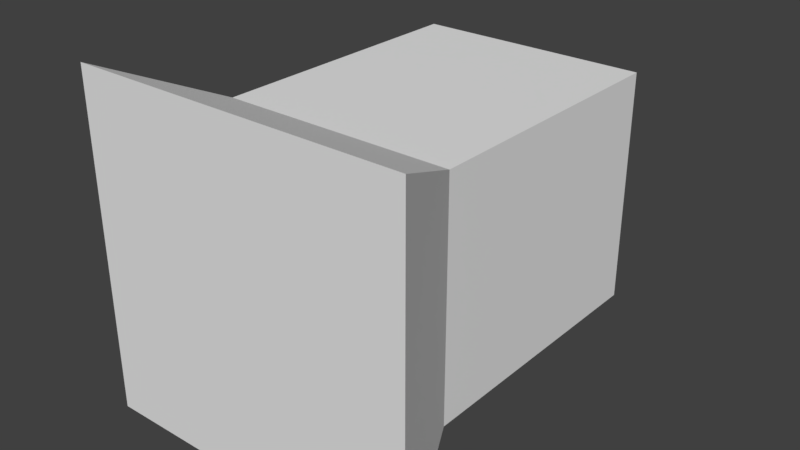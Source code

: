# Source: PipeEnd.blend  (saved by Blender 2.80.75; exported with 4.5.12 LTS)
import bpy
from mathutils import Matrix  # noqa: F401  (used for matrix-valued properties, if any)

bpy.ops.wm.read_factory_settings(use_empty=True)
scene = bpy.context.scene
scene.name = 'Scene'

# ---- collections
col_collection_1 = bpy.data.collections.new('Collection 1'); scene.collection.children.link(col_collection_1)

# ---- world
world_world = bpy.data.worlds.new('World'); scene.world = world_world
world_world.color = (0.05088, 0.05088, 0.05088)
world_world.use_sun_shadow = False
world_world.sun_shadow_jitter_overblur = 0.0
world_world.cycles.sampling_method = 'MANUAL'

# ---- meshes
me_cube_001 = bpy.data.meshes.new('Cube.001')
me_cube_001.from_pydata([(-1.75, -1.5, -1.5), (-1.75, 1.5, -1.5), (-1.75, -1.5, 1.5), (-1.75, 1.5, 1.5), (-0.75, -1.051, -1.051), (-0.75, 1.051, -1.051), (-0.75, -1.051, 1.051), (-0.75, 1.051, 1.051), (1.75, -1.051, 1.051), (1.75, 1.051, 1.051), (1.75, 1.051, -1.051), (1.75, -1.051, -1.051)], [], [(0, 2, 3, 1), (2, 0, 4, 6), (1, 3, 7, 5), (2, 6, 7, 3), (0, 1, 5, 4), (9, 7, 6, 8), (10, 5, 7, 9), (8, 6, 4, 11), (11, 4, 5, 10), (11, 10, 9, 8)])
_uv = me_cube_001.uv_layers.new(name='UVMap')
_uv.uv.foreach_set('vector', [0.9909, 0.6855, 0.4844, 0.6855, 0.4844, 0.179, 0.9909, 0.179, 0.7086, 0.9849, 0.01796, 0.9849, 0.1214, 0.7421, 0.6052, 0.7421, 0.7086, 0.9849, 0.01793, 0.9849, 0.1214, 0.7421, 0.6052, 0.7421, 0.01796, 0.9849, 0.1214, 0.7421, 0.6052, 0.7421, 0.7086, 0.9849, 0.7086, 0.9849, 0.01796, 0.9849, 0.1214, 0.7421, 0.6052, 0.7421, 0.4706, 0.155, 0.4706, 0.6974, 0.009841, 0.6974, 0.009842, 0.155, 0.4706, 0.155, 0.4706, 0.6974, 0.009814, 0.6973, 0.009813, 0.155, 0.4706, 0.155, 0.4706, 0.6974, 0.009843, 0.6974, 0.009842, 0.155, 0.4706, 0.155, 0.4706, 0.6974, 0.00984, 0.6974, 0.00984, 0.155, 0.0727, 1.146, 0.1894, 1.146, 0.1894, 1.262, 0.0727, 1.262])
me_cube_001.materials.append(None)
me_cube_001.use_remesh_preserve_volume = False
me_cube_001.use_remesh_preserve_attributes = False
me_cube_001.use_mirror_vertex_groups = False
me_cube_001.update()

# ---- objects
ob_cube_001 = bpy.data.objects.new('Cube.001', me_cube_001)

# ---- transforms, parenting, visibility, modifiers, constraints
ob_cube_001.location = (0.0, 0.0, 0.0)
ob_cube_001.rotation_euler = (0.0, -0.0, 1.571)
ob_cube_001.lock_rotations_4d = False
ob_cube_001.empty_display_type = 'ARROWS'
ob_cube_001.lineart.crease_threshold = 0.0

# ---- collection membership
col_collection_1.objects.link(ob_cube_001)

# ---- scene / render settings (as saved in the file)
scene.frame_start = 1; scene.frame_end = 250; scene.frame_set(1)
scene.render.engine = 'BLENDER_EEVEE_NEXT'
scene.render.resolution_percentage = 50
scene.render.dither_intensity = 0.0
scene.cycles.use_denoising = False
scene.cycles.samples = 128
scene.cycles.sampling_pattern = 'TABULATED_SOBOL'
scene.cycles.use_adaptive_sampling = False
scene.cycles.use_light_tree = False
scene.cycles.blur_glossy = 0.0
scene.cycles.sample_clamp_indirect = 0.0
scene.view_settings.view_transform = 'Standard'
scene.unit_settings.scale_length = 0.01
bpy.context.view_layer.update()

# ---- added for rendering (the .blend has no active camera and no usable light): camera, sun
cam_auto = bpy.data.cameras.new('AutoCamera')
cam_auto.lens = 50.0
cam_auto.sensor_width = 36.0
cam_auto.clip_end = 1000.0
ob_auto_camera = bpy.data.objects.new('AutoCamera', cam_auto)
scene.collection.objects.link(ob_auto_camera)
ob_auto_camera.location = (5.08874, -6.10649, 4.07099)
ob_auto_camera.rotation_euler = (1.09748, -7.21219e-08, 0.694738)
scene.camera = ob_auto_camera
light_auto_sun = bpy.data.lights.new('AutoSun', 'SUN')
light_auto_sun.energy = 3.0
light_auto_sun.angle = 0.0523599
ob_auto_sun = bpy.data.objects.new('AutoSun', light_auto_sun)
scene.collection.objects.link(ob_auto_sun)
ob_auto_sun.rotation_euler = (0.872665, 0.174533, 0.523599)
bpy.context.view_layer.update()
